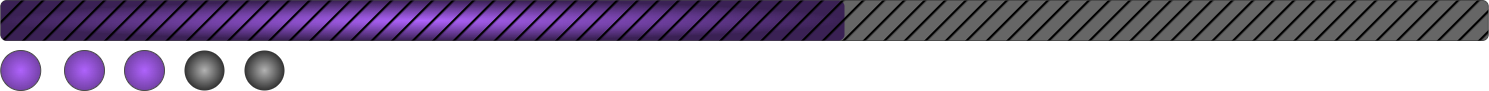

The diagram above was exported from draw.io. Its source (the exported page's mxGraphModel, read from the mxfile embedded in the PNG):
<mxGraphModel dx="1604" dy="854" grid="1" gridSize="10" guides="1" tooltips="1" connect="1" arrows="1" fold="1" page="1" pageScale="1" pageWidth="850" pageHeight="1100" math="0" shadow="0">
  <root>
    <mxCell id="0" />
    <mxCell id="1" parent="0" />
    <mxCell id="eS8pu5dtgKZr9YKVdGSA-1" value="" style="rounded=1;whiteSpace=wrap;html=1;fillStyle=solid;fillColor=#999999;gradientColor=none;gradientDirection=east;strokeColor=#B3B3B3;" vertex="1" parent="1">
      <mxGeometry x="476.25" y="310" width="1487.5" height="40" as="geometry" />
    </mxCell>
    <mxCell id="eS8pu5dtgKZr9YKVdGSA-2" value="" style="rounded=1;whiteSpace=wrap;html=1;fillStyle=solid;fillColor=#B266FF;gradientColor=#E5CCFF;gradientDirection=radial;strokeColor=none;" vertex="1" parent="1">
      <mxGeometry x="476.25" y="310" width="843.75" height="40" as="geometry" />
    </mxCell>
    <mxCell id="eS8pu5dtgKZr9YKVdGSA-3" value="" style="rounded=1;whiteSpace=wrap;html=1;fillStyle=hatch;strokeWidth=3;strokeColor=none;" vertex="1" parent="1">
      <mxGeometry x="476.25" y="310" width="1487.5" height="40" as="geometry" />
    </mxCell>
    <mxCell id="eS8pu5dtgKZr9YKVdGSA-4" value="" style="ellipse;whiteSpace=wrap;html=1;aspect=fixed;fillColor=#B266FF;gradientColor=#CC99FF;gradientDirection=radial;strokeColor=#B3B3B3;strokeWidth=1;perimeterSpacing=0;" vertex="1" parent="1">
      <mxGeometry x="476.25" y="360" width="40" height="40" as="geometry" />
    </mxCell>
    <mxCell id="eS8pu5dtgKZr9YKVdGSA-5" value="" style="ellipse;whiteSpace=wrap;html=1;aspect=fixed;fillColor=#B266FF;gradientColor=#CC99FF;gradientDirection=radial;strokeColor=#B3B3B3;strokeWidth=1;perimeterSpacing=0;" vertex="1" parent="1">
      <mxGeometry x="540" y="360" width="40" height="40" as="geometry" />
    </mxCell>
    <mxCell id="eS8pu5dtgKZr9YKVdGSA-6" value="" style="ellipse;whiteSpace=wrap;html=1;aspect=fixed;fillColor=#B266FF;gradientColor=#CC99FF;gradientDirection=radial;strokeColor=#B3B3B3;strokeWidth=1;perimeterSpacing=0;" vertex="1" parent="1">
      <mxGeometry x="600" y="360" width="40" height="40" as="geometry" />
    </mxCell>
    <mxCell id="eS8pu5dtgKZr9YKVdGSA-7" value="" style="ellipse;whiteSpace=wrap;html=1;aspect=fixed;fillColor=#4D4D4D;gradientColor=#CCCCCC;gradientDirection=radial;strokeColor=none;strokeWidth=1;perimeterSpacing=0;" vertex="1" parent="1">
      <mxGeometry x="720" y="360" width="40" height="40" as="geometry" />
    </mxCell>
    <mxCell id="eS8pu5dtgKZr9YKVdGSA-8" value="" style="ellipse;whiteSpace=wrap;html=1;aspect=fixed;fillColor=#4D4D4D;gradientColor=#CCCCCC;gradientDirection=radial;strokeColor=none;strokeWidth=1;perimeterSpacing=0;" vertex="1" parent="1">
      <mxGeometry x="660" y="360" width="40" height="40" as="geometry" />
    </mxCell>
  </root>
</mxGraphModel>